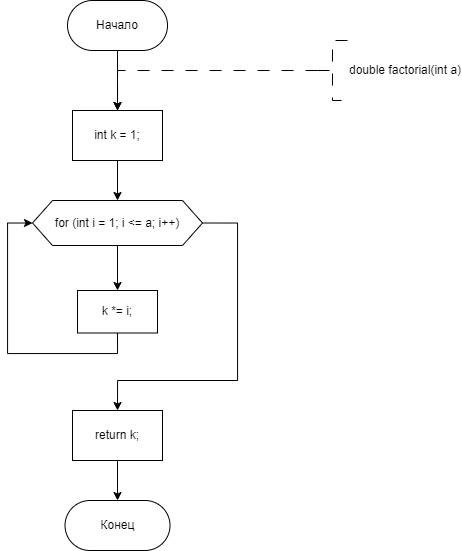

The diagram above was exported from draw.io. Its source (the exported page's mxGraphModel, read from the mxfile embedded in the PNG):
<mxGraphModel dx="1345" dy="892" grid="1" gridSize="10" guides="1" tooltips="1" connect="1" arrows="1" fold="1" page="1" pageScale="1" pageWidth="827" pageHeight="1169" math="0" shadow="0">
  <root>
    <mxCell id="WIyWlLk6GJQsqaUBKTNV-0" />
    <mxCell id="WIyWlLk6GJQsqaUBKTNV-1" parent="WIyWlLk6GJQsqaUBKTNV-0" />
    <mxCell id="0E2JmOVyxMMYZ47iwcq_-4" value="" style="edgeStyle=orthogonalEdgeStyle;rounded=0;orthogonalLoop=1;jettySize=auto;html=1;" edge="1" parent="WIyWlLk6GJQsqaUBKTNV-1" source="0E2JmOVyxMMYZ47iwcq_-0" target="0E2JmOVyxMMYZ47iwcq_-3">
      <mxGeometry relative="1" as="geometry" />
    </mxCell>
    <mxCell id="0E2JmOVyxMMYZ47iwcq_-0" value="Начало" style="rounded=1;whiteSpace=wrap;html=1;arcSize=50;" vertex="1" parent="WIyWlLk6GJQsqaUBKTNV-1">
      <mxGeometry x="310.01" y="200" width="100" height="50" as="geometry" />
    </mxCell>
    <mxCell id="0E2JmOVyxMMYZ47iwcq_-1" value="" style="edgeStyle=orthogonalEdgeStyle;rounded=0;orthogonalLoop=1;jettySize=auto;html=1;strokeWidth=1;dashed=1;dashPattern=12 12;exitX=0;exitY=0.5;exitDx=0;exitDy=0;exitPerimeter=0;entryX=0.5;entryY=0;entryDx=0;entryDy=0;" edge="1" parent="WIyWlLk6GJQsqaUBKTNV-1" source="0E2JmOVyxMMYZ47iwcq_-2" target="0E2JmOVyxMMYZ47iwcq_-3">
      <mxGeometry relative="1" as="geometry">
        <Array as="points">
          <mxPoint x="360" y="270" />
        </Array>
        <mxPoint x="360" y="310" as="targetPoint" />
        <mxPoint x="550" y="270" as="sourcePoint" />
      </mxGeometry>
    </mxCell>
    <mxCell id="0E2JmOVyxMMYZ47iwcq_-2" value="double factorial(int a)" style="strokeWidth=1;html=1;shape=mxgraph.flowchart.annotation_2;align=left;labelPosition=right;pointerEvents=1;dashed=1;dashPattern=12 12;" vertex="1" parent="WIyWlLk6GJQsqaUBKTNV-1">
      <mxGeometry x="560" y="240" width="30" height="60" as="geometry" />
    </mxCell>
    <mxCell id="0E2JmOVyxMMYZ47iwcq_-6" value="" style="edgeStyle=orthogonalEdgeStyle;rounded=0;orthogonalLoop=1;jettySize=auto;html=1;" edge="1" parent="WIyWlLk6GJQsqaUBKTNV-1" source="0E2JmOVyxMMYZ47iwcq_-3" target="0E2JmOVyxMMYZ47iwcq_-5">
      <mxGeometry relative="1" as="geometry" />
    </mxCell>
    <mxCell id="0E2JmOVyxMMYZ47iwcq_-3" value="int k = 1;" style="whiteSpace=wrap;html=1;" vertex="1" parent="WIyWlLk6GJQsqaUBKTNV-1">
      <mxGeometry x="315.01" y="310" width="90" height="50" as="geometry" />
    </mxCell>
    <mxCell id="0E2JmOVyxMMYZ47iwcq_-10" value="" style="edgeStyle=orthogonalEdgeStyle;rounded=0;orthogonalLoop=1;jettySize=auto;html=1;" edge="1" parent="WIyWlLk6GJQsqaUBKTNV-1" source="0E2JmOVyxMMYZ47iwcq_-5" target="0E2JmOVyxMMYZ47iwcq_-9">
      <mxGeometry relative="1" as="geometry" />
    </mxCell>
    <mxCell id="0E2JmOVyxMMYZ47iwcq_-13" style="edgeStyle=orthogonalEdgeStyle;rounded=0;orthogonalLoop=1;jettySize=auto;html=1;exitX=1;exitY=0.5;exitDx=0;exitDy=0;entryX=0.5;entryY=0;entryDx=0;entryDy=0;" edge="1" parent="WIyWlLk6GJQsqaUBKTNV-1" source="0E2JmOVyxMMYZ47iwcq_-5" target="0E2JmOVyxMMYZ47iwcq_-12">
      <mxGeometry relative="1" as="geometry">
        <Array as="points">
          <mxPoint x="480" y="423" />
          <mxPoint x="480" y="580" />
          <mxPoint x="360" y="580" />
        </Array>
      </mxGeometry>
    </mxCell>
    <mxCell id="0E2JmOVyxMMYZ47iwcq_-5" value="for (int i = 1; i &lt;= a; i++)" style="shape=hexagon;perimeter=hexagonPerimeter2;whiteSpace=wrap;html=1;fixedSize=1;" vertex="1" parent="WIyWlLk6GJQsqaUBKTNV-1">
      <mxGeometry x="275.02" y="400" width="169.99" height="45" as="geometry" />
    </mxCell>
    <mxCell id="0E2JmOVyxMMYZ47iwcq_-11" style="edgeStyle=orthogonalEdgeStyle;rounded=0;orthogonalLoop=1;jettySize=auto;html=1;exitX=0.5;exitY=1;exitDx=0;exitDy=0;entryX=0;entryY=0.5;entryDx=0;entryDy=0;" edge="1" parent="WIyWlLk6GJQsqaUBKTNV-1" source="0E2JmOVyxMMYZ47iwcq_-9" target="0E2JmOVyxMMYZ47iwcq_-5">
      <mxGeometry relative="1" as="geometry">
        <Array as="points">
          <mxPoint x="360" y="553" />
          <mxPoint x="250" y="553" />
          <mxPoint x="250" y="423" />
        </Array>
      </mxGeometry>
    </mxCell>
    <mxCell id="0E2JmOVyxMMYZ47iwcq_-9" value="k *= i;" style="whiteSpace=wrap;html=1;" vertex="1" parent="WIyWlLk6GJQsqaUBKTNV-1">
      <mxGeometry x="320.02" y="490" width="79.99" height="42.5" as="geometry" />
    </mxCell>
    <mxCell id="0E2JmOVyxMMYZ47iwcq_-15" value="" style="edgeStyle=orthogonalEdgeStyle;rounded=0;orthogonalLoop=1;jettySize=auto;html=1;" edge="1" parent="WIyWlLk6GJQsqaUBKTNV-1" source="0E2JmOVyxMMYZ47iwcq_-12" target="0E2JmOVyxMMYZ47iwcq_-14">
      <mxGeometry relative="1" as="geometry" />
    </mxCell>
    <mxCell id="0E2JmOVyxMMYZ47iwcq_-12" value="return k;" style="whiteSpace=wrap;html=1;" vertex="1" parent="WIyWlLk6GJQsqaUBKTNV-1">
      <mxGeometry x="315.01" y="610" width="90" height="50" as="geometry" />
    </mxCell>
    <mxCell id="0E2JmOVyxMMYZ47iwcq_-14" value="Конец" style="rounded=1;whiteSpace=wrap;html=1;arcSize=50;" vertex="1" parent="WIyWlLk6GJQsqaUBKTNV-1">
      <mxGeometry x="307.51" y="700" width="105" height="50" as="geometry" />
    </mxCell>
  </root>
</mxGraphModel>